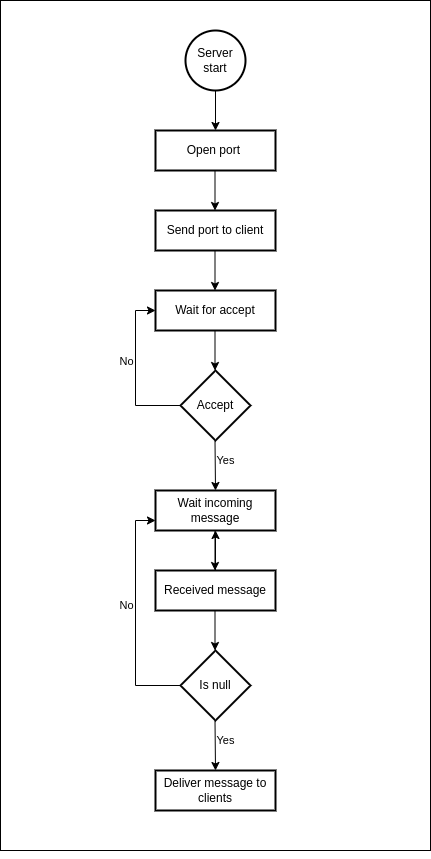

The diagram above was exported from draw.io. Its source (the exported page's mxGraphModel, read from the mxfile embedded in the PNG):
<mxGraphModel dx="452" dy="715" grid="1" gridSize="10" guides="1" tooltips="1" connect="1" arrows="1" fold="1" page="0" pageScale="1" pageWidth="850" pageHeight="1100" background="none" math="0" shadow="0">
  <root>
    <mxCell id="0" />
    <mxCell id="1" parent="0" />
    <mxCell id="GC3FVPF7r_B-YUD73ABz-29" value="" style="rounded=0;whiteSpace=wrap;html=1;" vertex="1" parent="1">
      <mxGeometry x="45" width="430" height="850" as="geometry" />
    </mxCell>
    <mxCell id="GC3FVPF7r_B-YUD73ABz-1" value="Server start" style="strokeWidth=2;html=1;shape=mxgraph.flowchart.start_2;whiteSpace=wrap;" vertex="1" parent="1">
      <mxGeometry x="230" y="30" width="60" height="60" as="geometry" />
    </mxCell>
    <mxCell id="GC3FVPF7r_B-YUD73ABz-2" value="Open port&amp;nbsp;" style="rounded=1;whiteSpace=wrap;html=1;absoluteArcSize=1;arcSize=0;strokeWidth=2;" vertex="1" parent="1">
      <mxGeometry x="200" y="130" width="120" height="40" as="geometry" />
    </mxCell>
    <mxCell id="GC3FVPF7r_B-YUD73ABz-3" value="Accept" style="strokeWidth=2;html=1;shape=mxgraph.flowchart.decision;whiteSpace=wrap;" vertex="1" parent="1">
      <mxGeometry x="225" y="370" width="70" height="70" as="geometry" />
    </mxCell>
    <mxCell id="GC3FVPF7r_B-YUD73ABz-6" value="Send port to client" style="rounded=1;whiteSpace=wrap;html=1;absoluteArcSize=1;arcSize=0;strokeWidth=2;" vertex="1" parent="1">
      <mxGeometry x="200" y="210" width="120" height="40" as="geometry" />
    </mxCell>
    <mxCell id="GC3FVPF7r_B-YUD73ABz-7" value="Wait for accept" style="rounded=1;whiteSpace=wrap;html=1;absoluteArcSize=1;arcSize=0;strokeWidth=2;" vertex="1" parent="1">
      <mxGeometry x="200" y="290" width="120" height="40" as="geometry" />
    </mxCell>
    <mxCell id="GC3FVPF7r_B-YUD73ABz-8" value="Wait incoming message" style="rounded=1;whiteSpace=wrap;html=1;absoluteArcSize=1;arcSize=0;strokeWidth=2;" vertex="1" parent="1">
      <mxGeometry x="200" y="490" width="120" height="40" as="geometry" />
    </mxCell>
    <mxCell id="GC3FVPF7r_B-YUD73ABz-9" value="" style="endArrow=classic;html=1;rounded=0;exitX=0.5;exitY=1;exitDx=0;exitDy=0;exitPerimeter=0;entryX=0.5;entryY=0;entryDx=0;entryDy=0;" edge="1" parent="1" source="GC3FVPF7r_B-YUD73ABz-1" target="GC3FVPF7r_B-YUD73ABz-2">
      <mxGeometry width="50" height="50" relative="1" as="geometry">
        <mxPoint x="310" y="380" as="sourcePoint" />
        <mxPoint x="360" y="330" as="targetPoint" />
      </mxGeometry>
    </mxCell>
    <mxCell id="GC3FVPF7r_B-YUD73ABz-10" value="" style="endArrow=classic;html=1;rounded=0;exitX=0.5;exitY=1;exitDx=0;exitDy=0;exitPerimeter=0;entryX=0.5;entryY=0;entryDx=0;entryDy=0;" edge="1" parent="1">
      <mxGeometry width="50" height="50" relative="1" as="geometry">
        <mxPoint x="259.5" y="170" as="sourcePoint" />
        <mxPoint x="259.5" y="210" as="targetPoint" />
      </mxGeometry>
    </mxCell>
    <mxCell id="GC3FVPF7r_B-YUD73ABz-12" value="" style="endArrow=classic;html=1;rounded=0;exitX=0.5;exitY=1;exitDx=0;exitDy=0;exitPerimeter=0;entryX=0.5;entryY=0;entryDx=0;entryDy=0;" edge="1" parent="1">
      <mxGeometry width="50" height="50" relative="1" as="geometry">
        <mxPoint x="259.5" y="250" as="sourcePoint" />
        <mxPoint x="259.5" y="290" as="targetPoint" />
      </mxGeometry>
    </mxCell>
    <mxCell id="GC3FVPF7r_B-YUD73ABz-13" value="" style="endArrow=classic;html=1;rounded=0;exitX=0.5;exitY=1;exitDx=0;exitDy=0;exitPerimeter=0;entryX=0.5;entryY=0;entryDx=0;entryDy=0;" edge="1" parent="1">
      <mxGeometry width="50" height="50" relative="1" as="geometry">
        <mxPoint x="259.5" y="330" as="sourcePoint" />
        <mxPoint x="259.5" y="370" as="targetPoint" />
      </mxGeometry>
    </mxCell>
    <mxCell id="GC3FVPF7r_B-YUD73ABz-14" value="" style="endArrow=classic;html=1;rounded=0;exitX=0.5;exitY=1;exitDx=0;exitDy=0;exitPerimeter=0;" edge="1" parent="1">
      <mxGeometry width="50" height="50" relative="1" as="geometry">
        <mxPoint x="259.5" y="440" as="sourcePoint" />
        <mxPoint x="260" y="490" as="targetPoint" />
      </mxGeometry>
    </mxCell>
    <mxCell id="GC3FVPF7r_B-YUD73ABz-23" value="Yes" style="edgeLabel;html=1;align=center;verticalAlign=middle;resizable=0;points=[];" vertex="1" connectable="0" parent="GC3FVPF7r_B-YUD73ABz-14">
      <mxGeometry x="-0.3663" y="1" relative="1" as="geometry">
        <mxPoint x="9" y="4" as="offset" />
      </mxGeometry>
    </mxCell>
    <mxCell id="GC3FVPF7r_B-YUD73ABz-15" value="" style="endArrow=classic;html=1;rounded=0;exitX=0;exitY=0.5;exitDx=0;exitDy=0;exitPerimeter=0;entryX=0;entryY=0.5;entryDx=0;entryDy=0;" edge="1" parent="1" source="GC3FVPF7r_B-YUD73ABz-3" target="GC3FVPF7r_B-YUD73ABz-7">
      <mxGeometry width="50" height="50" relative="1" as="geometry">
        <mxPoint x="180" y="390" as="sourcePoint" />
        <mxPoint x="210" y="330" as="targetPoint" />
        <Array as="points">
          <mxPoint x="180" y="405" />
          <mxPoint x="180" y="310" />
        </Array>
      </mxGeometry>
    </mxCell>
    <mxCell id="GC3FVPF7r_B-YUD73ABz-22" value="No" style="edgeLabel;html=1;align=center;verticalAlign=middle;resizable=0;points=[];" vertex="1" connectable="0" parent="GC3FVPF7r_B-YUD73ABz-15">
      <mxGeometry x="0.0333" y="2" relative="1" as="geometry">
        <mxPoint x="-8" y="-7" as="offset" />
      </mxGeometry>
    </mxCell>
    <mxCell id="GC3FVPF7r_B-YUD73ABz-20" value="" style="endArrow=classic;html=1;rounded=0;exitX=0.5;exitY=1;exitDx=0;exitDy=0;exitPerimeter=0;entryX=0.5;entryY=0;entryDx=0;entryDy=0;" edge="1" parent="1">
      <mxGeometry width="50" height="50" relative="1" as="geometry">
        <mxPoint x="259.5" y="610" as="sourcePoint" />
        <mxPoint x="259.5" y="650" as="targetPoint" />
      </mxGeometry>
    </mxCell>
    <mxCell id="GC3FVPF7r_B-YUD73ABz-21" value="" style="endArrow=classic;html=1;rounded=0;exitX=0.5;exitY=1;exitDx=0;exitDy=0;exitPerimeter=0;entryX=0.5;entryY=0;entryDx=0;entryDy=0;" edge="1" parent="1">
      <mxGeometry width="50" height="50" relative="1" as="geometry">
        <mxPoint x="259.5" y="530" as="sourcePoint" />
        <mxPoint x="259.5" y="570" as="targetPoint" />
      </mxGeometry>
    </mxCell>
    <mxCell id="GC3FVPF7r_B-YUD73ABz-24" value="Deliver message to clients" style="rounded=1;whiteSpace=wrap;html=1;absoluteArcSize=1;arcSize=0;strokeWidth=2;" vertex="1" parent="1">
      <mxGeometry x="200" y="770" width="120" height="40" as="geometry" />
    </mxCell>
    <mxCell id="GC3FVPF7r_B-YUD73ABz-27" value="" style="edgeStyle=orthogonalEdgeStyle;rounded=0;orthogonalLoop=1;jettySize=auto;html=1;" edge="1" parent="1" source="GC3FVPF7r_B-YUD73ABz-26" target="GC3FVPF7r_B-YUD73ABz-8">
      <mxGeometry relative="1" as="geometry" />
    </mxCell>
    <mxCell id="GC3FVPF7r_B-YUD73ABz-26" value="Received message" style="rounded=1;whiteSpace=wrap;html=1;absoluteArcSize=1;arcSize=0;strokeWidth=2;" vertex="1" parent="1">
      <mxGeometry x="200" y="570" width="120" height="40" as="geometry" />
    </mxCell>
    <mxCell id="GC3FVPF7r_B-YUD73ABz-30" value="Is null" style="strokeWidth=2;html=1;shape=mxgraph.flowchart.decision;whiteSpace=wrap;" vertex="1" parent="1">
      <mxGeometry x="225" y="650" width="70" height="70" as="geometry" />
    </mxCell>
    <mxCell id="GC3FVPF7r_B-YUD73ABz-31" value="" style="endArrow=classic;html=1;rounded=0;exitX=0.5;exitY=1;exitDx=0;exitDy=0;exitPerimeter=0;" edge="1" parent="1">
      <mxGeometry width="50" height="50" relative="1" as="geometry">
        <mxPoint x="259.5" y="720" as="sourcePoint" />
        <mxPoint x="260" y="770" as="targetPoint" />
      </mxGeometry>
    </mxCell>
    <mxCell id="GC3FVPF7r_B-YUD73ABz-32" value="Yes" style="edgeLabel;html=1;align=center;verticalAlign=middle;resizable=0;points=[];" vertex="1" connectable="0" parent="GC3FVPF7r_B-YUD73ABz-31">
      <mxGeometry x="-0.3663" y="1" relative="1" as="geometry">
        <mxPoint x="9" y="4" as="offset" />
      </mxGeometry>
    </mxCell>
    <mxCell id="GC3FVPF7r_B-YUD73ABz-33" value="" style="endArrow=classic;html=1;rounded=0;exitX=0;exitY=0.5;exitDx=0;exitDy=0;exitPerimeter=0;entryX=0;entryY=0.75;entryDx=0;entryDy=0;" edge="1" parent="1" target="GC3FVPF7r_B-YUD73ABz-8">
      <mxGeometry width="50" height="50" relative="1" as="geometry">
        <mxPoint x="225" y="685" as="sourcePoint" />
        <mxPoint x="200" y="590" as="targetPoint" />
        <Array as="points">
          <mxPoint x="180" y="685" />
          <mxPoint x="180" y="520" />
        </Array>
      </mxGeometry>
    </mxCell>
    <mxCell id="GC3FVPF7r_B-YUD73ABz-34" value="No" style="edgeLabel;html=1;align=center;verticalAlign=middle;resizable=0;points=[];" vertex="1" connectable="0" parent="GC3FVPF7r_B-YUD73ABz-33">
      <mxGeometry x="0.0333" y="2" relative="1" as="geometry">
        <mxPoint x="-8" y="-7" as="offset" />
      </mxGeometry>
    </mxCell>
    <mxCell id="GC3FVPF7r_B-YUD73ABz-35" style="edgeStyle=orthogonalEdgeStyle;rounded=0;orthogonalLoop=1;jettySize=auto;html=1;exitX=0.5;exitY=1;exitDx=0;exitDy=0;" edge="1" parent="1" source="GC3FVPF7r_B-YUD73ABz-29" target="GC3FVPF7r_B-YUD73ABz-29">
      <mxGeometry relative="1" as="geometry" />
    </mxCell>
  </root>
</mxGraphModel>